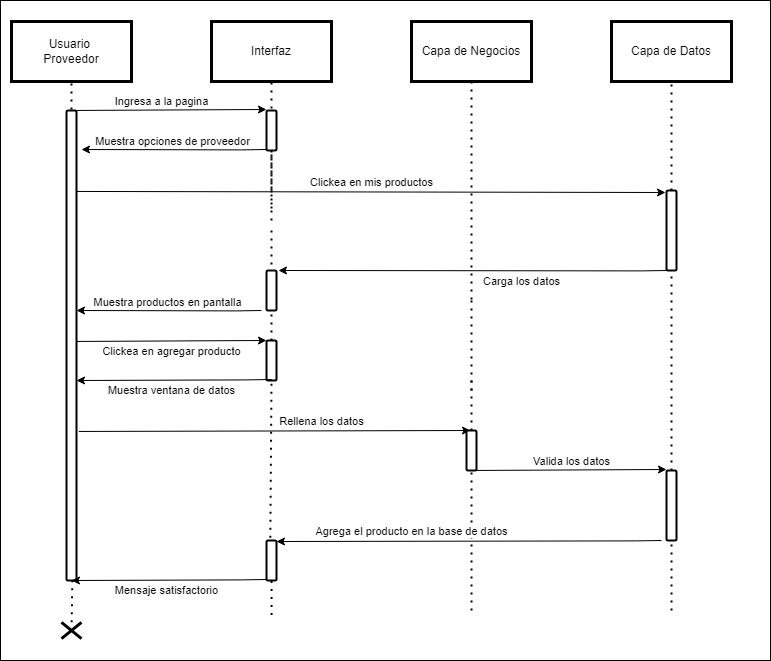

The diagram above was exported from draw.io. Its source (the exported page's mxGraphModel, read from the mxfile embedded in the PNG):
<mxGraphModel dx="1073" dy="621" grid="1" gridSize="10" guides="1" tooltips="1" connect="1" arrows="1" fold="1" page="1" pageScale="1" pageWidth="827" pageHeight="1169" math="0" shadow="0">
  <root>
    <mxCell id="0" />
    <mxCell id="1" parent="0" />
    <mxCell id="dZTdoZVcKPEn7r5CjNVd-1" value="" style="rounded=0;whiteSpace=wrap;html=1;" parent="1" vertex="1">
      <mxGeometry x="40" y="40" width="770" height="660" as="geometry" />
    </mxCell>
    <mxCell id="hHdu8it2HnjWHlIK6TGN-4" value="" style="endArrow=classic;html=1;rounded=0;exitX=1;exitY=1.017;exitDx=0;exitDy=0;exitPerimeter=0;entryX=0.4;entryY=0;entryDx=0;entryDy=0;entryPerimeter=0;" parent="1" target="dZTdoZVcKPEn7r5CjNVd-48" edge="1">
      <mxGeometry width="50" height="50" relative="1" as="geometry">
        <mxPoint x="118.30999999999995" y="470.9599999999999" as="sourcePoint" />
        <mxPoint x="308.28" y="470.0000000000001" as="targetPoint" />
      </mxGeometry>
    </mxCell>
    <mxCell id="dZTdoZVcKPEn7r5CjNVd-54" value="Rellena los datos" style="edgeLabel;html=1;align=center;verticalAlign=middle;resizable=0;points=[];" parent="hHdu8it2HnjWHlIK6TGN-4" connectable="0" vertex="1">
      <mxGeometry x="0.2903" y="1" relative="1" as="geometry">
        <mxPoint x="-11" y="-9" as="offset" />
      </mxGeometry>
    </mxCell>
    <mxCell id="dZTdoZVcKPEn7r5CjNVd-2" value="Usuario&amp;nbsp;&lt;div&gt;Proveedor&lt;/div&gt;" style="rounded=0;whiteSpace=wrap;html=1;shadow=0;strokeColor=#000000;fillColor=#FFFFFF;glass=0;gradientColor=none;fillStyle=auto;strokeWidth=3;" parent="1" vertex="1">
      <mxGeometry x="51" y="61" width="120" height="60" as="geometry" />
    </mxCell>
    <mxCell id="dZTdoZVcKPEn7r5CjNVd-3" value="Interfaz" style="rounded=0;whiteSpace=wrap;html=1;shadow=0;strokeColor=#000000;fillColor=#FFFFFF;glass=0;gradientColor=none;fillStyle=auto;strokeWidth=3;" parent="1" vertex="1">
      <mxGeometry x="251" y="61" width="120" height="60" as="geometry" />
    </mxCell>
    <mxCell id="dZTdoZVcKPEn7r5CjNVd-4" value="Capa de Negocios" style="rounded=0;whiteSpace=wrap;html=1;shadow=0;strokeColor=#000000;fillColor=#FFFFFF;glass=0;gradientColor=none;fillStyle=auto;strokeWidth=3;" parent="1" vertex="1">
      <mxGeometry x="451" y="61" width="120" height="60" as="geometry" />
    </mxCell>
    <mxCell id="dZTdoZVcKPEn7r5CjNVd-5" value="Capa de Datos" style="rounded=0;whiteSpace=wrap;html=1;shadow=0;strokeColor=#000000;fillColor=#FFFFFF;glass=0;gradientColor=none;fillStyle=auto;strokeWidth=3;" parent="1" vertex="1">
      <mxGeometry x="651" y="61" width="120" height="60" as="geometry" />
    </mxCell>
    <mxCell id="dZTdoZVcKPEn7r5CjNVd-6" value="" style="endArrow=none;dashed=1;html=1;dashPattern=1 3;strokeWidth=2;rounded=0;entryX=0.5;entryY=1;entryDx=0;entryDy=0;startArrow=none;" parent="1" target="dZTdoZVcKPEn7r5CjNVd-2" edge="1">
      <mxGeometry width="50" height="50" relative="1" as="geometry">
        <mxPoint x="111" y="165" as="sourcePoint" />
        <mxPoint x="249.33000000000004" y="170" as="targetPoint" />
      </mxGeometry>
    </mxCell>
    <mxCell id="dZTdoZVcKPEn7r5CjNVd-7" value="" style="endArrow=none;dashed=1;html=1;dashPattern=1 3;strokeWidth=2;rounded=0;entryX=0.5;entryY=1;entryDx=0;entryDy=0;startArrow=none;" parent="1" target="dZTdoZVcKPEn7r5CjNVd-3" edge="1">
      <mxGeometry width="50" height="50" relative="1" as="geometry">
        <mxPoint x="311" y="164" as="sourcePoint" />
        <mxPoint x="381" y="203" as="targetPoint" />
      </mxGeometry>
    </mxCell>
    <mxCell id="dZTdoZVcKPEn7r5CjNVd-8" value="" style="endArrow=none;dashed=1;html=1;dashPattern=1 3;strokeWidth=2;rounded=0;entryX=0.5;entryY=1;entryDx=0;entryDy=0;startArrow=none;" parent="1" target="dZTdoZVcKPEn7r5CjNVd-4" edge="1">
      <mxGeometry width="50" height="50" relative="1" as="geometry">
        <mxPoint x="511" y="339" as="sourcePoint" />
        <mxPoint x="1268" y="51" as="targetPoint" />
      </mxGeometry>
    </mxCell>
    <mxCell id="dZTdoZVcKPEn7r5CjNVd-9" value="" style="endArrow=none;dashed=1;html=1;dashPattern=1 3;strokeWidth=2;rounded=0;entryX=0.5;entryY=1;entryDx=0;entryDy=0;startArrow=none;" parent="1" source="dZTdoZVcKPEn7r5CjNVd-30" target="dZTdoZVcKPEn7r5CjNVd-5" edge="1">
      <mxGeometry width="50" height="50" relative="1" as="geometry">
        <mxPoint x="711" y="540" as="sourcePoint" />
        <mxPoint x="1278" y="61" as="targetPoint" />
      </mxGeometry>
    </mxCell>
    <mxCell id="dZTdoZVcKPEn7r5CjNVd-10" value="" style="endArrow=none;dashed=1;html=1;dashPattern=1 3;strokeWidth=2;rounded=0;entryX=0.6;entryY=0.986;entryDx=0;entryDy=0;startArrow=none;entryPerimeter=0;" parent="1" source="dZTdoZVcKPEn7r5CjNVd-36" target="dZTdoZVcKPEn7r5CjNVd-17" edge="1">
      <mxGeometry width="50" height="50" relative="1" as="geometry">
        <mxPoint x="111" y="540" as="sourcePoint" />
        <mxPoint x="111" y="460" as="targetPoint" />
      </mxGeometry>
    </mxCell>
    <mxCell id="dZTdoZVcKPEn7r5CjNVd-11" value="" style="endArrow=none;dashed=1;html=1;dashPattern=1 3;strokeWidth=2;rounded=0;startArrow=none;" parent="1" edge="1">
      <mxGeometry width="50" height="50" relative="1" as="geometry">
        <mxPoint x="311" y="260" as="sourcePoint" />
        <mxPoint x="311" y="160" as="targetPoint" />
      </mxGeometry>
    </mxCell>
    <mxCell id="dZTdoZVcKPEn7r5CjNVd-12" value="" style="endArrow=none;dashed=1;html=1;dashPattern=1 3;strokeWidth=2;rounded=0;entryX=0.5;entryY=1;entryDx=0;entryDy=0;startArrow=none;" parent="1" source="dZTdoZVcKPEn7r5CjNVd-21" edge="1">
      <mxGeometry width="50" height="50" relative="1" as="geometry">
        <mxPoint x="311" y="320" as="sourcePoint" />
        <mxPoint x="311" y="248" as="targetPoint" />
      </mxGeometry>
    </mxCell>
    <mxCell id="dZTdoZVcKPEn7r5CjNVd-13" value="" style="endArrow=none;dashed=1;html=1;dashPattern=1 3;strokeWidth=2;rounded=0;startArrow=none;" parent="1" source="dZTdoZVcKPEn7r5CjNVd-32" edge="1">
      <mxGeometry width="50" height="50" relative="1" as="geometry">
        <mxPoint x="311" y="420" as="sourcePoint" />
        <mxPoint x="311" y="320" as="targetPoint" />
      </mxGeometry>
    </mxCell>
    <mxCell id="dZTdoZVcKPEn7r5CjNVd-14" value="" style="endArrow=none;dashed=1;html=1;dashPattern=1 3;strokeWidth=2;rounded=0;startArrow=none;" parent="1" edge="1">
      <mxGeometry width="50" height="50" relative="1" as="geometry">
        <mxPoint x="511" y="430" as="sourcePoint" />
        <mxPoint x="511" y="340" as="targetPoint" />
      </mxGeometry>
    </mxCell>
    <mxCell id="dZTdoZVcKPEn7r5CjNVd-15" value="" style="endArrow=none;dashed=1;html=1;dashPattern=1 3;strokeWidth=2;rounded=0;entryX=0.5;entryY=1;entryDx=0;entryDy=0;startArrow=none;" parent="1" source="dZTdoZVcKPEn7r5CjNVd-48" edge="1">
      <mxGeometry width="50" height="50" relative="1" as="geometry">
        <mxPoint x="511" y="580" as="sourcePoint" />
        <mxPoint x="511" y="420" as="targetPoint" />
      </mxGeometry>
    </mxCell>
    <mxCell id="dZTdoZVcKPEn7r5CjNVd-16" value="" style="endArrow=none;dashed=1;html=1;dashPattern=1 3;strokeWidth=2;rounded=0;startArrow=none;exitX=0.352;exitY=0.931;exitDx=0;exitDy=0;exitPerimeter=0;" parent="1" source="dZTdoZVcKPEn7r5CjNVd-52" edge="1">
      <mxGeometry width="50" height="50" relative="1" as="geometry">
        <mxPoint x="311" y="540" as="sourcePoint" />
        <mxPoint x="311" y="420" as="targetPoint" />
      </mxGeometry>
    </mxCell>
    <mxCell id="dZTdoZVcKPEn7r5CjNVd-17" value="" style="html=1;points=[];perimeter=orthogonalPerimeter;rounded=1;shadow=0;glass=0;fillStyle=auto;strokeColor=#000000;strokeWidth=2;fillColor=#FFFFFF;gradientColor=none;sketch=0;" parent="1" vertex="1">
      <mxGeometry x="106" y="150" width="10" height="470" as="geometry" />
    </mxCell>
    <mxCell id="dZTdoZVcKPEn7r5CjNVd-18" value="" style="endArrow=classic;html=1;rounded=0;entryX=1.2;entryY=0;entryDx=0;entryDy=0;entryPerimeter=0;" parent="1" target="dZTdoZVcKPEn7r5CjNVd-32" edge="1">
      <mxGeometry width="50" height="50" relative="1" as="geometry">
        <mxPoint x="706" y="310" as="sourcePoint" />
        <mxPoint x="511" y="311" as="targetPoint" />
        <Array as="points">
          <mxPoint x="680.8000000000001" y="310.4" />
        </Array>
      </mxGeometry>
    </mxCell>
    <mxCell id="dZTdoZVcKPEn7r5CjNVd-19" value="Carga los datos" style="edgeLabel;html=1;align=center;verticalAlign=middle;resizable=0;points=[];" parent="dZTdoZVcKPEn7r5CjNVd-18" connectable="0" vertex="1">
      <mxGeometry x="0.3763" y="4" relative="1" as="geometry">
        <mxPoint x="122" y="6" as="offset" />
      </mxGeometry>
    </mxCell>
    <mxCell id="dZTdoZVcKPEn7r5CjNVd-20" value="" style="endArrow=none;dashed=1;html=1;dashPattern=1 3;strokeWidth=2;rounded=0;entryX=0.5;entryY=1;entryDx=0;entryDy=0;startArrow=none;" parent="1" target="dZTdoZVcKPEn7r5CjNVd-21" edge="1">
      <mxGeometry width="50" height="50" relative="1" as="geometry">
        <mxPoint x="311" y="230" as="sourcePoint" />
        <mxPoint x="311" y="248" as="targetPoint" />
      </mxGeometry>
    </mxCell>
    <mxCell id="dZTdoZVcKPEn7r5CjNVd-21" value="" style="html=1;points=[];perimeter=orthogonalPerimeter;rounded=1;shadow=0;glass=0;fillStyle=auto;strokeColor=#000000;strokeWidth=2;fillColor=#FFFFFF;gradientColor=none;sketch=0;" parent="1" vertex="1">
      <mxGeometry x="306" y="150" width="10" height="40" as="geometry" />
    </mxCell>
    <mxCell id="dZTdoZVcKPEn7r5CjNVd-22" value="" style="endArrow=classic;html=1;rounded=0;exitX=1;exitY=1.017;exitDx=0;exitDy=0;exitPerimeter=0;entryX=-0.003;entryY=0.019;entryDx=0;entryDy=0;entryPerimeter=0;" parent="1" edge="1">
      <mxGeometry width="50" height="50" relative="1" as="geometry">
        <mxPoint x="116" y="149.95999999999992" as="sourcePoint" />
        <mxPoint x="305.97" y="149.0000000000001" as="targetPoint" />
      </mxGeometry>
    </mxCell>
    <mxCell id="dZTdoZVcKPEn7r5CjNVd-23" value="Ingresa a la pagina" style="edgeLabel;html=1;align=center;verticalAlign=middle;resizable=0;points=[];" parent="dZTdoZVcKPEn7r5CjNVd-22" connectable="0" vertex="1">
      <mxGeometry x="0.2951" y="2" relative="1" as="geometry">
        <mxPoint x="-38" y="-7" as="offset" />
      </mxGeometry>
    </mxCell>
    <mxCell id="dZTdoZVcKPEn7r5CjNVd-24" value="" style="endArrow=classic;html=1;rounded=0;" parent="1" edge="1">
      <mxGeometry width="50" height="50" relative="1" as="geometry">
        <mxPoint x="306" y="189" as="sourcePoint" />
        <mxPoint x="121" y="189" as="targetPoint" />
        <Array as="points">
          <mxPoint x="280.80000000000007" y="189.39999999999998" />
        </Array>
      </mxGeometry>
    </mxCell>
    <mxCell id="dZTdoZVcKPEn7r5CjNVd-25" value="Muestra opciones de proveedor" style="edgeLabel;html=1;align=center;verticalAlign=middle;resizable=0;points=[];" parent="dZTdoZVcKPEn7r5CjNVd-24" connectable="0" vertex="1">
      <mxGeometry x="-0.2107" y="-2" relative="1" as="geometry">
        <mxPoint x="-22" y="-7" as="offset" />
      </mxGeometry>
    </mxCell>
    <mxCell id="dZTdoZVcKPEn7r5CjNVd-26" value="" style="endArrow=none;dashed=1;html=1;dashPattern=1 3;strokeWidth=2;rounded=0;entryX=0.5;entryY=1;entryDx=0;entryDy=0;startArrow=none;" parent="1" edge="1">
      <mxGeometry width="50" height="50" relative="1" as="geometry">
        <mxPoint x="311" y="320" as="sourcePoint" />
        <mxPoint x="311" y="270" as="targetPoint" />
      </mxGeometry>
    </mxCell>
    <mxCell id="dZTdoZVcKPEn7r5CjNVd-27" value="" style="endArrow=classic;html=1;rounded=0;exitX=1;exitY=1.017;exitDx=0;exitDy=0;exitPerimeter=0;entryX=-0.1;entryY=0.025;entryDx=0;entryDy=0;entryPerimeter=0;" parent="1" target="dZTdoZVcKPEn7r5CjNVd-30" edge="1">
      <mxGeometry width="50" height="50" relative="1" as="geometry">
        <mxPoint x="116" y="230.95999999999992" as="sourcePoint" />
        <mxPoint x="305.97" y="230.0000000000001" as="targetPoint" />
      </mxGeometry>
    </mxCell>
    <mxCell id="dZTdoZVcKPEn7r5CjNVd-28" value="Clickea en mis productos" style="edgeLabel;html=1;align=center;verticalAlign=middle;resizable=0;points=[];" parent="dZTdoZVcKPEn7r5CjNVd-27" connectable="0" vertex="1">
      <mxGeometry x="0.2528" relative="1" as="geometry">
        <mxPoint x="-74" y="-10" as="offset" />
      </mxGeometry>
    </mxCell>
    <mxCell id="dZTdoZVcKPEn7r5CjNVd-29" value="" style="endArrow=none;dashed=1;html=1;dashPattern=1 3;strokeWidth=2;rounded=0;entryX=0.5;entryY=1;entryDx=0;entryDy=0;startArrow=none;" parent="1" source="dZTdoZVcKPEn7r5CjNVd-43" target="dZTdoZVcKPEn7r5CjNVd-30" edge="1">
      <mxGeometry width="50" height="50" relative="1" as="geometry">
        <mxPoint x="711" y="580" as="sourcePoint" />
        <mxPoint x="711" y="121" as="targetPoint" />
      </mxGeometry>
    </mxCell>
    <mxCell id="dZTdoZVcKPEn7r5CjNVd-30" value="" style="html=1;points=[];perimeter=orthogonalPerimeter;rounded=1;shadow=0;glass=0;fillStyle=auto;strokeColor=#000000;strokeWidth=2;fillColor=#FFFFFF;gradientColor=none;sketch=0;" parent="1" vertex="1">
      <mxGeometry x="706" y="230" width="10" height="80" as="geometry" />
    </mxCell>
    <mxCell id="dZTdoZVcKPEn7r5CjNVd-31" value="" style="endArrow=none;dashed=1;html=1;dashPattern=1 3;strokeWidth=2;rounded=0;startArrow=none;" parent="1" source="dZTdoZVcKPEn7r5CjNVd-37" target="dZTdoZVcKPEn7r5CjNVd-32" edge="1">
      <mxGeometry width="50" height="50" relative="1" as="geometry">
        <mxPoint x="311" y="420" as="sourcePoint" />
        <mxPoint x="311" y="320" as="targetPoint" />
      </mxGeometry>
    </mxCell>
    <mxCell id="dZTdoZVcKPEn7r5CjNVd-32" value="" style="html=1;points=[];perimeter=orthogonalPerimeter;rounded=1;shadow=0;glass=0;fillStyle=auto;strokeColor=#000000;strokeWidth=2;fillColor=#FFFFFF;gradientColor=none;sketch=0;" parent="1" vertex="1">
      <mxGeometry x="306" y="310" width="10" height="40" as="geometry" />
    </mxCell>
    <mxCell id="dZTdoZVcKPEn7r5CjNVd-33" value="" style="endArrow=classic;html=1;rounded=0;" parent="1" edge="1">
      <mxGeometry width="50" height="50" relative="1" as="geometry">
        <mxPoint x="301" y="350" as="sourcePoint" />
        <mxPoint x="116" y="350" as="targetPoint" />
        <Array as="points">
          <mxPoint x="275.80000000000007" y="350.4" />
        </Array>
      </mxGeometry>
    </mxCell>
    <mxCell id="dZTdoZVcKPEn7r5CjNVd-34" value="Muestra productos en pantalla" style="edgeLabel;html=1;align=center;verticalAlign=middle;resizable=0;points=[];" parent="dZTdoZVcKPEn7r5CjNVd-33" connectable="0" vertex="1">
      <mxGeometry x="-0.2107" y="-2" relative="1" as="geometry">
        <mxPoint x="-22" y="-7" as="offset" />
      </mxGeometry>
    </mxCell>
    <mxCell id="dZTdoZVcKPEn7r5CjNVd-36" value="" style="shape=umlDestroy;whiteSpace=wrap;html=1;strokeWidth=3;rotation=90;" parent="1" vertex="1">
      <mxGeometry x="102.85000000000001" y="660" width="16.31" height="20" as="geometry" />
    </mxCell>
    <mxCell id="dZTdoZVcKPEn7r5CjNVd-38" value="" style="endArrow=none;dashed=1;html=1;dashPattern=1 3;strokeWidth=2;rounded=0;startArrow=none;" parent="1" target="dZTdoZVcKPEn7r5CjNVd-37" edge="1">
      <mxGeometry width="50" height="50" relative="1" as="geometry">
        <mxPoint x="311" y="420" as="sourcePoint" />
        <mxPoint x="311" y="350" as="targetPoint" />
      </mxGeometry>
    </mxCell>
    <mxCell id="dZTdoZVcKPEn7r5CjNVd-37" value="" style="html=1;points=[];perimeter=orthogonalPerimeter;rounded=1;shadow=0;glass=0;fillStyle=auto;strokeColor=#000000;strokeWidth=2;fillColor=#FFFFFF;gradientColor=none;sketch=0;" parent="1" vertex="1">
      <mxGeometry x="306" y="380" width="10" height="40" as="geometry" />
    </mxCell>
    <mxCell id="dZTdoZVcKPEn7r5CjNVd-39" value="" style="endArrow=classic;html=1;rounded=0;exitX=1;exitY=1.017;exitDx=0;exitDy=0;exitPerimeter=0;entryX=-0.003;entryY=0.019;entryDx=0;entryDy=0;entryPerimeter=0;" parent="1" edge="1">
      <mxGeometry width="50" height="50" relative="1" as="geometry">
        <mxPoint x="116" y="380.9599999999999" as="sourcePoint" />
        <mxPoint x="305.97" y="380.0000000000001" as="targetPoint" />
      </mxGeometry>
    </mxCell>
    <mxCell id="dZTdoZVcKPEn7r5CjNVd-40" value="Clickea en agregar producto" style="edgeLabel;html=1;align=center;verticalAlign=middle;resizable=0;points=[];" parent="dZTdoZVcKPEn7r5CjNVd-39" connectable="0" vertex="1">
      <mxGeometry x="0.158" y="-1" relative="1" as="geometry">
        <mxPoint x="-16" y="9" as="offset" />
      </mxGeometry>
    </mxCell>
    <mxCell id="dZTdoZVcKPEn7r5CjNVd-41" value="" style="endArrow=classic;html=1;rounded=0;" parent="1" edge="1">
      <mxGeometry width="50" height="50" relative="1" as="geometry">
        <mxPoint x="311" y="419" as="sourcePoint" />
        <mxPoint x="116" y="420" as="targetPoint" />
        <Array as="points">
          <mxPoint x="285.80000000000007" y="419.4" />
        </Array>
      </mxGeometry>
    </mxCell>
    <mxCell id="dZTdoZVcKPEn7r5CjNVd-42" value="Muestra ventana de datos" style="edgeLabel;html=1;align=center;verticalAlign=middle;resizable=0;points=[];" parent="dZTdoZVcKPEn7r5CjNVd-41" connectable="0" vertex="1">
      <mxGeometry x="-0.3025" y="1" relative="1" as="geometry">
        <mxPoint x="-33" y="9" as="offset" />
      </mxGeometry>
    </mxCell>
    <mxCell id="dZTdoZVcKPEn7r5CjNVd-44" value="" style="endArrow=none;dashed=1;html=1;dashPattern=1 3;strokeWidth=2;rounded=0;entryX=0.5;entryY=1;entryDx=0;entryDy=0;startArrow=none;" parent="1" target="dZTdoZVcKPEn7r5CjNVd-43" edge="1">
      <mxGeometry width="50" height="50" relative="1" as="geometry">
        <mxPoint x="711" y="650" as="sourcePoint" />
        <mxPoint x="711" y="310" as="targetPoint" />
      </mxGeometry>
    </mxCell>
    <mxCell id="dZTdoZVcKPEn7r5CjNVd-43" value="" style="html=1;points=[];perimeter=orthogonalPerimeter;rounded=1;shadow=0;glass=0;fillStyle=auto;strokeColor=#000000;strokeWidth=2;fillColor=#FFFFFF;gradientColor=none;sketch=0;" parent="1" vertex="1">
      <mxGeometry x="706" y="510" width="10" height="70" as="geometry" />
    </mxCell>
    <mxCell id="dZTdoZVcKPEn7r5CjNVd-49" value="" style="endArrow=none;dashed=1;html=1;dashPattern=1 3;strokeWidth=2;rounded=0;entryX=0.5;entryY=1;entryDx=0;entryDy=0;startArrow=none;" parent="1" target="dZTdoZVcKPEn7r5CjNVd-48" edge="1">
      <mxGeometry width="50" height="50" relative="1" as="geometry">
        <mxPoint x="511" y="650" as="sourcePoint" />
        <mxPoint x="511" y="420" as="targetPoint" />
      </mxGeometry>
    </mxCell>
    <mxCell id="dZTdoZVcKPEn7r5CjNVd-48" value="" style="html=1;points=[];perimeter=orthogonalPerimeter;rounded=1;shadow=0;glass=0;fillStyle=auto;strokeColor=#000000;strokeWidth=2;fillColor=#FFFFFF;gradientColor=none;sketch=0;" parent="1" vertex="1">
      <mxGeometry x="506" y="470" width="10" height="40" as="geometry" />
    </mxCell>
    <mxCell id="dZTdoZVcKPEn7r5CjNVd-50" value="" style="endArrow=classic;html=1;rounded=0;exitX=1;exitY=1.017;exitDx=0;exitDy=0;exitPerimeter=0;entryX=-0.003;entryY=0.019;entryDx=0;entryDy=0;entryPerimeter=0;" parent="1" edge="1">
      <mxGeometry width="50" height="50" relative="1" as="geometry">
        <mxPoint x="516.03" y="509.9599999999999" as="sourcePoint" />
        <mxPoint x="706" y="509.0000000000001" as="targetPoint" />
      </mxGeometry>
    </mxCell>
    <mxCell id="dZTdoZVcKPEn7r5CjNVd-51" value="Valida los datos" style="edgeLabel;html=1;align=center;verticalAlign=middle;resizable=0;points=[];" parent="dZTdoZVcKPEn7r5CjNVd-50" connectable="0" vertex="1">
      <mxGeometry x="0.158" y="-1" relative="1" as="geometry">
        <mxPoint x="-16" y="-10" as="offset" />
      </mxGeometry>
    </mxCell>
    <mxCell id="hHdu8it2HnjWHlIK6TGN-3" value="" style="endArrow=classic;html=1;rounded=0;entryX=1;entryY=0.025;entryDx=0;entryDy=0;entryPerimeter=0;" parent="1" target="dZTdoZVcKPEn7r5CjNVd-52" edge="1">
      <mxGeometry width="50" height="50" relative="1" as="geometry">
        <mxPoint x="701" y="580" as="sourcePoint" />
        <mxPoint x="506" y="581" as="targetPoint" />
        <Array as="points">
          <mxPoint x="675.8000000000001" y="580.4" />
        </Array>
      </mxGeometry>
    </mxCell>
    <mxCell id="dZTdoZVcKPEn7r5CjNVd-55" value="Agrega el producto en la base de datos" style="edgeLabel;html=1;align=center;verticalAlign=middle;resizable=0;points=[];" parent="hHdu8it2HnjWHlIK6TGN-3" connectable="0" vertex="1">
      <mxGeometry x="-0.5428" relative="1" as="geometry">
        <mxPoint x="-163" y="-10" as="offset" />
      </mxGeometry>
    </mxCell>
    <mxCell id="dZTdoZVcKPEn7r5CjNVd-53" value="" style="endArrow=none;dashed=1;html=1;dashPattern=1 3;strokeWidth=2;rounded=0;startArrow=none;exitX=0.352;exitY=0.931;exitDx=0;exitDy=0;exitPerimeter=0;" parent="1" source="dZTdoZVcKPEn7r5CjNVd-1" target="dZTdoZVcKPEn7r5CjNVd-52" edge="1">
      <mxGeometry width="50" height="50" relative="1" as="geometry">
        <mxPoint x="311" y="654" as="sourcePoint" />
        <mxPoint x="311" y="420" as="targetPoint" />
      </mxGeometry>
    </mxCell>
    <mxCell id="dZTdoZVcKPEn7r5CjNVd-52" value="" style="html=1;points=[];perimeter=orthogonalPerimeter;rounded=1;shadow=0;glass=0;fillStyle=auto;strokeColor=#000000;strokeWidth=2;fillColor=#FFFFFF;gradientColor=none;sketch=0;" parent="1" vertex="1">
      <mxGeometry x="306" y="580" width="10" height="40" as="geometry" />
    </mxCell>
    <mxCell id="dZTdoZVcKPEn7r5CjNVd-56" value="" style="endArrow=classic;html=1;rounded=0;" parent="1" edge="1">
      <mxGeometry width="50" height="50" relative="1" as="geometry">
        <mxPoint x="306" y="619" as="sourcePoint" />
        <mxPoint x="111" y="620" as="targetPoint" />
        <Array as="points">
          <mxPoint x="280.80000000000007" y="619.4" />
        </Array>
      </mxGeometry>
    </mxCell>
    <mxCell id="dZTdoZVcKPEn7r5CjNVd-57" value="Mensaje satisfactorio" style="edgeLabel;html=1;align=center;verticalAlign=middle;resizable=0;points=[];" parent="dZTdoZVcKPEn7r5CjNVd-56" connectable="0" vertex="1">
      <mxGeometry x="-0.3025" y="1" relative="1" as="geometry">
        <mxPoint x="-33" y="9" as="offset" />
      </mxGeometry>
    </mxCell>
  </root>
</mxGraphModel>